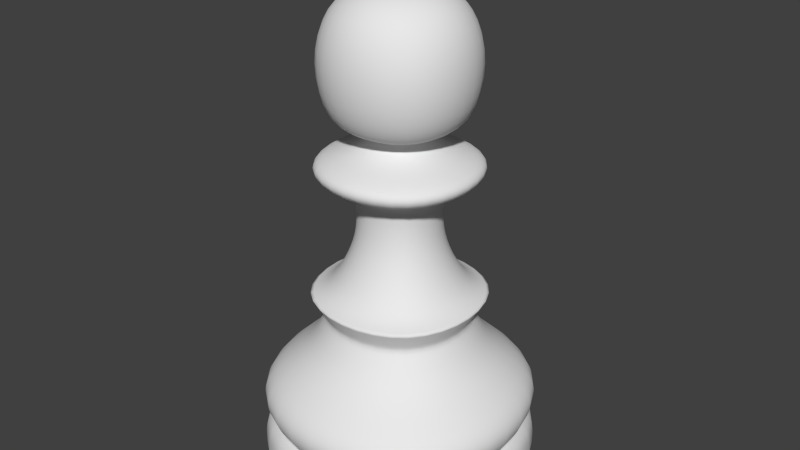 # Source: pawn_002.blend  (saved by Blender 2.64.0; exported with 4.5.12 LTS)
import bpy
from mathutils import Matrix  # noqa: F401  (used for matrix-valued properties, if any)

bpy.ops.wm.read_factory_settings(use_empty=True)
scene = bpy.context.scene
scene.name = 'Scene'

# ---- collections
col_collection_1 = bpy.data.collections.new('Collection 1'); scene.collection.children.link(col_collection_1)

# ---- world
world_world = bpy.data.worlds.new('World'); scene.world = world_world
world_world.color = (0.05088, 0.05088, 0.05088)
world_world.use_sun_shadow = False
world_world.sun_shadow_jitter_overblur = 0.0
world_world.cycles.sampling_method = 'MANUAL'
world_world.cycles.sample_map_resolution = 256

# ---- meshes
me_cube_001 = bpy.data.meshes.new('Cube.001')
me_cube_001.from_pydata([(-0.5, -0.5, -0.8857), (-0.5, 0.5, -0.8857), (0.5, 0.5, -0.8857), (0.5, -0.5, -0.8857), (-0.2856, -0.2856, 0.8138), (-0.2856, 0.2856, 0.8138), (0.2856, 0.2856, 0.8138), (0.2856, -0.2856, 0.8138), (-0.4597, 0.4597, -0.7419), (-0.4597, -0.4597, -0.7419), (0.4597, 0.4597, -0.7419), (0.4597, -0.4597, -0.7419), (0.1514, -0.1514, 0.0839), (0.1514, 0.1514, 0.0839), (-0.1514, 0.1514, 0.0839), (-0.1514, -0.1514, 0.0839), (0.315, -0.315, -0.2737), (0.315, 0.315, -0.2737), (-0.315, 0.315, -0.2737), (-0.315, -0.315, -0.2737), (-0.2625, -0.2625, -0.3565), (-0.2625, 0.2625, -0.3565), (0.2625, 0.2625, -0.3565), (0.2625, -0.2625, -0.3565), (-0.2344, -0.2344, -0.2436), (-0.2344, 0.2344, -0.2436), (0.2344, 0.2344, -0.2436), (0.2344, -0.2344, -0.2436), (0.1125, -0.1125, 0.2834), (0.1125, 0.1125, 0.2834), (-0.1125, 0.1125, 0.2834), (-0.1125, -0.1125, 0.2834), (0.5, -0.5, -0.6832), (0.5, 0.5, -0.6832), (-0.5, 0.5, -0.6832), (-0.5, -0.5, -0.6832), (0.3055, -0.3055, 0.2016), (0.3055, 0.3055, 0.2016), (-0.3055, 0.3055, 0.2016), (-0.3055, -0.3055, 0.2016), (-0.2847, -0.2847, 0.3245), (-0.2847, 0.2847, 0.3245), (0.2847, 0.2847, 0.3245), (0.2847, -0.2847, 0.3245), (-0.1074, -0.1074, 0.3058), (-0.1074, 0.1074, 0.3058), (0.1074, 0.1074, 0.3058), (0.1074, -0.1074, 0.3058), (0.2887, -0.2887, 0.1435), (-0.2887, 0.2887, 0.1435), (-0.2887, -0.2887, 0.1435), (0.2887, 0.2887, 0.1435), (0.1528, 0.1528, 0.2425), (-0.1528, -0.1528, 0.2425), (-0.1528, 0.1528, 0.2425), (0.1528, -0.1528, 0.2425), (0.1766, -0.1766, 0.1137), (-0.1766, 0.1766, 0.1137), (-0.1766, -0.1766, 0.1137), (0.1766, 0.1766, 0.1137), (-0.1431, -0.1431, -0.07481), (0.1431, -0.1431, -0.07481), (-0.1431, 0.1431, -0.07481), (0.1431, 0.1431, -0.07481), (0.4934, 0.4934, -0.5937), (-0.4934, 0.4934, -0.5937), (0.4934, -0.4934, -0.5937), (-0.4934, -0.4934, -0.5937), (0.3199, 0.3199, -0.4751), (-0.3199, 0.3199, -0.4751), (0.3199, -0.3199, -0.4751), (-0.3199, -0.3199, -0.4751), (-0.5018, 0.5018, -0.7795), (0.5018, 0.5018, -0.7795), (0.5018, -0.5018, -0.7795), (-0.5018, -0.5018, -0.7795)], [], [(75, 72, 1, 0), (72, 73, 2, 1), (73, 74, 3, 2), (74, 75, 0, 3), (0, 1, 2, 3), (7, 6, 5, 4), (35, 34, 8, 9), (34, 33, 10, 8), (33, 32, 11, 10), (32, 35, 9, 11), (66, 67, 35, 32), (19, 18, 21, 20), (65, 64, 33, 34), (27, 24, 19, 16), (57, 59, 13, 14), (18, 17, 22, 21), (64, 66, 32, 33), (67, 65, 34, 35), (16, 19, 20, 23), (58, 57, 14, 15), (17, 16, 23, 22), (24, 25, 18, 19), (25, 26, 17, 18), (52, 55, 36, 37), (60, 62, 25, 24), (26, 27, 16, 17), (61, 60, 24, 27), (63, 61, 27, 26), (62, 63, 26, 25), (59, 56, 12, 13), (56, 58, 15, 12), (44, 45, 30, 31), (53, 54, 38, 39), (55, 53, 39, 36), (54, 52, 37, 38), (46, 47, 28, 29), (45, 46, 29, 30), (47, 44, 31, 28), (4, 5, 41, 40), (6, 7, 43, 42), (5, 6, 42, 41), (7, 4, 40, 43), (40, 41, 45, 44), (42, 43, 47, 46), (41, 42, 46, 45), (43, 40, 44, 47), (38, 37, 51, 49), (39, 38, 49, 50), (37, 36, 48, 51), (36, 39, 50, 48), (29, 28, 55, 52), (28, 31, 53, 55), (31, 30, 54, 53), (30, 29, 52, 54), (49, 51, 59, 57), (50, 49, 57, 58), (51, 48, 56, 59), (48, 50, 58, 56), (15, 14, 62, 60), (12, 15, 60, 61), (13, 12, 61, 63), (14, 13, 63, 62), (70, 71, 67, 66), (69, 68, 64, 65), (68, 70, 66, 64), (71, 69, 65, 67), (23, 20, 71, 70), (21, 22, 68, 69), (22, 23, 70, 68), (20, 21, 69, 71), (9, 8, 72, 75), (8, 10, 73, 72), (10, 11, 74, 73), (11, 9, 75, 74)])
me_cube_001.polygons.foreach_set('use_smooth', [True] * 74)
_k = {(0, 1): 1.0, (1, 2): 1.0, (2, 3): 1.0, (0, 3): 1.0, (8, 9): 1.0, (8, 10): 1.0, (10, 11): 1.0, (9, 11): 1.0, (18, 19): 1.0, (17, 18): 1.0, (16, 19): 1.0, (16, 17): 1.0, (22, 23): 0.49804, (21, 22): 0.49804, (20, 21): 0.49804, (20, 23): 0.49804, (28, 31): 1.0, (30, 31): 1.0, (29, 30): 1.0, (28, 29): 1.0}
me_cube_001.attributes.new('crease_edge', 'FLOAT', 'EDGE').data.foreach_set('value', [_k.get((min(e.vertices), max(e.vertices)), 0.0) for e in me_cube_001.edges])
me_cube_001.use_remesh_preserve_volume = False
me_cube_001.use_remesh_preserve_attributes = False
me_cube_001.use_mirror_vertex_groups = False
me_cube_001.update()

# ---- objects
ob_cube = bpy.data.objects.new('Cube', me_cube_001)

# ---- transforms, parenting, visibility, modifiers, constraints
ob_cube.location = (0.0, 0.0, 0.0)
ob_cube.lineart.crease_threshold = 0.0
_m = ob_cube.modifiers.new('Subsurf', 'SUBSURF')
_m.uv_smooth = 'PRESERVE_CORNERS'
_m.levels = 2
_m.render_levels = 3
_m.show_only_control_edges = False

# ---- collection membership
col_collection_1.objects.link(ob_cube)

# ---- scene / render settings (as saved in the file)
scene.frame_start = 1; scene.frame_end = 250; scene.frame_set(1)
scene.render.engine = 'BLENDER_EEVEE_NEXT'
scene.render.image_settings.color_mode = 'RGB'
scene.render.image_settings.compression = 90
scene.render.resolution_percentage = 50
scene.render.dither_intensity = 0.0
scene.render.bake_margin = 2
scene.render.bake_bias = 0.0
scene.cycles.use_denoising = False
scene.cycles.samples = 10
scene.cycles.sampling_pattern = 'TABULATED_SOBOL'
scene.cycles.light_sampling_threshold = 0.0
scene.cycles.use_adaptive_sampling = False
scene.cycles.use_light_tree = False
scene.cycles.blur_glossy = 0.0
scene.cycles.volume_bounces = 1
scene.cycles.pixel_filter_type = 'GAUSSIAN'
scene.cycles.sample_clamp_indirect = 0.0
scene.view_settings.view_transform = 'Standard'
bpy.context.view_layer.update()

# ---- added for rendering (the .blend has no active camera and no usable light): camera, sun
cam_auto = bpy.data.cameras.new('AutoCamera')
cam_auto.lens = 50.0
cam_auto.sensor_width = 36.0
cam_auto.clip_end = 1000.0
ob_auto_camera = bpy.data.objects.new('AutoCamera', cam_auto)
scene.collection.objects.link(ob_auto_camera)
ob_auto_camera.location = (2.04871, -2.45845, 1.603)
ob_auto_camera.rotation_euler = (1.09748, -7.21219e-08, 0.694738)
scene.camera = ob_auto_camera
light_auto_sun = bpy.data.lights.new('AutoSun', 'SUN')
light_auto_sun.energy = 3.0
light_auto_sun.angle = 0.0523599
ob_auto_sun = bpy.data.objects.new('AutoSun', light_auto_sun)
scene.collection.objects.link(ob_auto_sun)
ob_auto_sun.rotation_euler = (0.872665, 0.174533, 0.523599)
bpy.context.view_layer.update()
